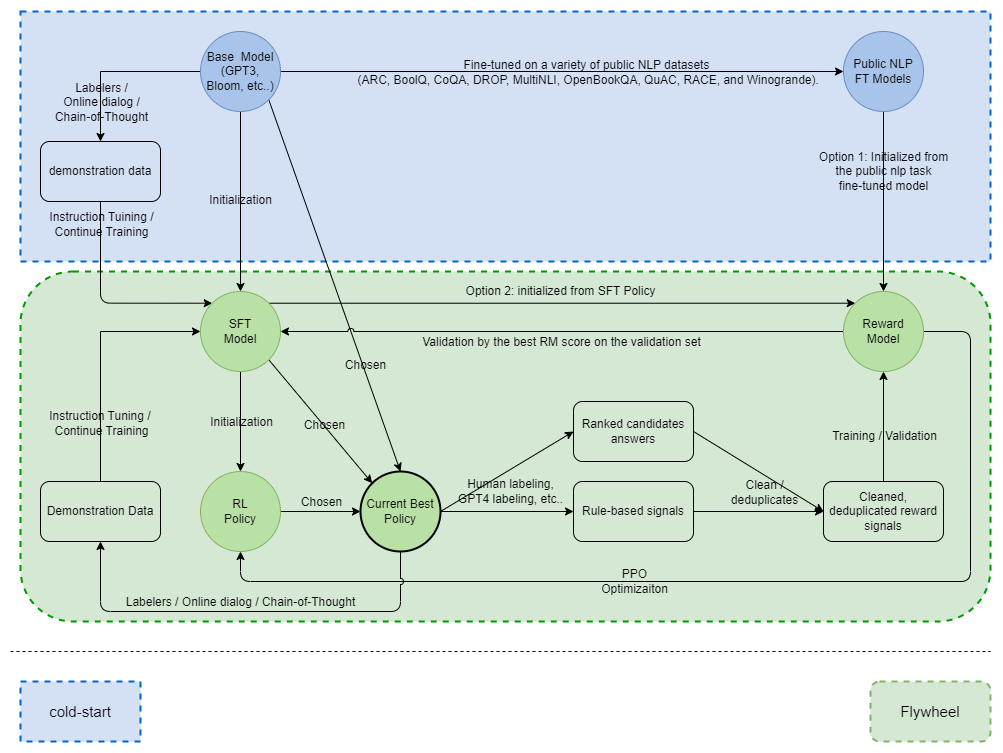

The diagram above was exported from draw.io. Its source (the exported page's mxGraphModel, read from the mxfile embedded in the PNG):
<mxGraphModel dx="2144" dy="992" grid="1" gridSize="10" guides="1" tooltips="1" connect="1" arrows="1" fold="1" page="1" pageScale="1" pageWidth="827" pageHeight="1169" math="0" shadow="0">
  <root>
    <mxCell id="0" />
    <mxCell id="1" parent="0" />
    <mxCell id="1vDECXlyWoTlQSaHWiOk-27" value="" style="rounded=1;whiteSpace=wrap;html=1;shadow=0;dashed=1;strokeColor=#009900;strokeWidth=2;fillColor=#D5E8D4;gradientColor=none;" parent="1" vertex="1">
      <mxGeometry x="-310" y="300" width="970" height="350" as="geometry" />
    </mxCell>
    <mxCell id="1vDECXlyWoTlQSaHWiOk-26" value="" style="rounded=0;whiteSpace=wrap;html=1;fillColor=#D4E1F5;dashed=1;strokeColor=#0066CC;shadow=0;strokeWidth=2;" parent="1" vertex="1">
      <mxGeometry x="-310" y="40" width="970" height="250" as="geometry" />
    </mxCell>
    <mxCell id="1vDECXlyWoTlQSaHWiOk-1" value="Option 1: Initialized from &lt;br&gt;the public nlp task&lt;br&gt;fine-tuned model" style="rounded=0;orthogonalLoop=1;jettySize=auto;html=1;exitX=0.5;exitY=1;exitDx=0;exitDy=0;entryX=0.5;entryY=0;entryDx=0;entryDy=0;labelBackgroundColor=none;" parent="1" source="1vDECXlyWoTlQSaHWiOk-23" target="1vDECXlyWoTlQSaHWiOk-16" edge="1">
      <mxGeometry x="-0.3333" relative="1" as="geometry">
        <mxPoint x="493" y="280" as="sourcePoint" />
        <mxPoint as="offset" />
      </mxGeometry>
    </mxCell>
    <mxCell id="1vDECXlyWoTlQSaHWiOk-2" style="edgeStyle=orthogonalEdgeStyle;rounded=0;orthogonalLoop=1;jettySize=auto;html=1;exitX=0;exitY=0.5;exitDx=0;exitDy=0;entryX=0.5;entryY=0;entryDx=0;entryDy=0;" parent="1" source="1vDECXlyWoTlQSaHWiOk-8" target="1vDECXlyWoTlQSaHWiOk-19" edge="1">
      <mxGeometry relative="1" as="geometry" />
    </mxCell>
    <mxCell id="1vDECXlyWoTlQSaHWiOk-3" value="Labelers /&lt;br&gt;Online dialog /&lt;br&gt;Chain-of-Thought" style="edgeLabel;html=1;align=center;verticalAlign=middle;resizable=0;points=[];labelBackgroundColor=none;" parent="1vDECXlyWoTlQSaHWiOk-2" connectable="0" vertex="1">
      <mxGeometry x="-0.1818" relative="1" as="geometry">
        <mxPoint x="-30" y="30" as="offset" />
      </mxGeometry>
    </mxCell>
    <mxCell id="1vDECXlyWoTlQSaHWiOk-4" value="Initialization" style="rounded=0;orthogonalLoop=1;jettySize=auto;html=1;exitX=0.5;exitY=1;exitDx=0;exitDy=0;entryX=0.5;entryY=0;entryDx=0;entryDy=0;labelBackgroundColor=none;" parent="1" source="1vDECXlyWoTlQSaHWiOk-8" target="1vDECXlyWoTlQSaHWiOk-22" edge="1">
      <mxGeometry relative="1" as="geometry">
        <mxPoint y="-1" as="offset" />
      </mxGeometry>
    </mxCell>
    <mxCell id="1vDECXlyWoTlQSaHWiOk-5" style="rounded=0;orthogonalLoop=1;jettySize=auto;html=1;exitX=1;exitY=0.5;exitDx=0;exitDy=0;entryX=0;entryY=0.5;entryDx=0;entryDy=0;" parent="1" source="1vDECXlyWoTlQSaHWiOk-8" target="1vDECXlyWoTlQSaHWiOk-23" edge="1">
      <mxGeometry relative="1" as="geometry" />
    </mxCell>
    <mxCell id="1vDECXlyWoTlQSaHWiOk-6" value="Fine-tuned on a variety of public NLP datasets&lt;br&gt;&amp;nbsp;(ARC, BoolQ, CoQA, DROP, MultiNLI, OpenBookQA, QuAC, RACE, and Winogrande)." style="edgeLabel;html=1;align=center;verticalAlign=middle;resizable=0;points=[];labelBackgroundColor=none;" parent="1vDECXlyWoTlQSaHWiOk-5" connectable="0" vertex="1">
      <mxGeometry x="-0.3036" y="-34" relative="1" as="geometry">
        <mxPoint x="108" y="-34" as="offset" />
      </mxGeometry>
    </mxCell>
    <mxCell id="1vDECXlyWoTlQSaHWiOk-7" style="rounded=0;orthogonalLoop=1;jettySize=auto;html=1;exitX=1;exitY=1;exitDx=0;exitDy=0;entryX=0.5;entryY=0;entryDx=0;entryDy=0;" parent="1" source="1vDECXlyWoTlQSaHWiOk-8" target="1vDECXlyWoTlQSaHWiOk-34" edge="1">
      <mxGeometry relative="1" as="geometry">
        <mxPoint x="60" y="490" as="targetPoint" />
      </mxGeometry>
    </mxCell>
    <mxCell id="1vDECXlyWoTlQSaHWiOk-60" value="Chosen" style="edgeLabel;html=1;align=center;verticalAlign=middle;resizable=0;points=[];labelBackgroundColor=none;" parent="1vDECXlyWoTlQSaHWiOk-7" connectable="0" vertex="1">
      <mxGeometry x="0.4268" y="2" relative="1" as="geometry">
        <mxPoint as="offset" />
      </mxGeometry>
    </mxCell>
    <mxCell id="1vDECXlyWoTlQSaHWiOk-8" value="Base&amp;nbsp; Model&lt;br&gt;(GPT3, Bloom, etc..)" style="ellipse;whiteSpace=wrap;html=1;aspect=fixed;fillColor=#A9C4EB;strokeColor=#6c8ebf;" parent="1" vertex="1">
      <mxGeometry x="-130" y="60" width="80" height="80" as="geometry" />
    </mxCell>
    <mxCell id="1vDECXlyWoTlQSaHWiOk-9" value="Human labeling, &lt;br&gt;GPT4 labeling, etc.." style="rounded=0;orthogonalLoop=1;jettySize=auto;html=1;exitX=1;exitY=0.5;exitDx=0;exitDy=0;entryX=0;entryY=0.5;entryDx=0;entryDy=0;labelBackgroundColor=none;" parent="1" source="1vDECXlyWoTlQSaHWiOk-34" target="1vDECXlyWoTlQSaHWiOk-13" edge="1">
      <mxGeometry x="-0.0942" y="-19" relative="1" as="geometry">
        <mxPoint as="offset" />
      </mxGeometry>
    </mxCell>
    <mxCell id="1vDECXlyWoTlQSaHWiOk-11" style="rounded=0;orthogonalLoop=1;jettySize=auto;html=1;exitX=0.5;exitY=0;exitDx=0;exitDy=0;entryX=0.5;entryY=1;entryDx=0;entryDy=0;" parent="1" source="1vDECXlyWoTlQSaHWiOk-42" target="1vDECXlyWoTlQSaHWiOk-16" edge="1">
      <mxGeometry relative="1" as="geometry">
        <mxPoint x="553" y="480" as="targetPoint" />
      </mxGeometry>
    </mxCell>
    <mxCell id="1vDECXlyWoTlQSaHWiOk-12" value="Training / Validation" style="edgeLabel;html=1;align=center;verticalAlign=middle;resizable=0;points=[];labelBackgroundColor=none;" parent="1vDECXlyWoTlQSaHWiOk-11" connectable="0" vertex="1">
      <mxGeometry x="-0.25" y="-48" relative="1" as="geometry">
        <mxPoint x="-48" y="-4" as="offset" />
      </mxGeometry>
    </mxCell>
    <mxCell id="1vDECXlyWoTlQSaHWiOk-46" style="rounded=0;orthogonalLoop=1;jettySize=auto;html=1;exitX=1;exitY=0.5;exitDx=0;exitDy=0;entryX=0;entryY=0.5;entryDx=0;entryDy=0;" parent="1" source="1vDECXlyWoTlQSaHWiOk-13" target="1vDECXlyWoTlQSaHWiOk-42" edge="1">
      <mxGeometry relative="1" as="geometry" />
    </mxCell>
    <mxCell id="1vDECXlyWoTlQSaHWiOk-51" value="Clean / &lt;br&gt;deduplicates" style="edgeLabel;html=1;align=center;verticalAlign=middle;resizable=0;points=[];labelBackgroundColor=none;" parent="1vDECXlyWoTlQSaHWiOk-46" connectable="0" vertex="1">
      <mxGeometry x="-0.1485" y="1" relative="1" as="geometry">
        <mxPoint x="14" y="27" as="offset" />
      </mxGeometry>
    </mxCell>
    <mxCell id="1vDECXlyWoTlQSaHWiOk-13" value="Ranked candidates answers" style="rounded=1;whiteSpace=wrap;html=1;fillColor=none;" parent="1" vertex="1">
      <mxGeometry x="243" y="430" width="120" height="60" as="geometry" />
    </mxCell>
    <mxCell id="1vDECXlyWoTlQSaHWiOk-14" style="rounded=0;orthogonalLoop=1;jettySize=auto;html=1;exitX=0;exitY=0.5;exitDx=0;exitDy=0;jumpStyle=arc;" parent="1" source="1vDECXlyWoTlQSaHWiOk-16" target="1vDECXlyWoTlQSaHWiOk-22" edge="1">
      <mxGeometry relative="1" as="geometry" />
    </mxCell>
    <mxCell id="1vDECXlyWoTlQSaHWiOk-15" value="Validation by the best RM score on the validation set" style="edgeLabel;html=1;align=center;verticalAlign=middle;resizable=0;points=[];labelBackgroundColor=none;" parent="1vDECXlyWoTlQSaHWiOk-14" connectable="0" vertex="1">
      <mxGeometry x="0.1252" y="-3" relative="1" as="geometry">
        <mxPoint x="34" y="13" as="offset" />
      </mxGeometry>
    </mxCell>
    <mxCell id="1vDECXlyWoTlQSaHWiOk-57" style="edgeStyle=orthogonalEdgeStyle;rounded=1;orthogonalLoop=1;jettySize=auto;html=1;exitX=1;exitY=0.5;exitDx=0;exitDy=0;entryX=0.5;entryY=1;entryDx=0;entryDy=0;jumpStyle=gap;" parent="1" source="1vDECXlyWoTlQSaHWiOk-16" target="1vDECXlyWoTlQSaHWiOk-25" edge="1">
      <mxGeometry relative="1" as="geometry">
        <Array as="points">
          <mxPoint x="640" y="360" />
          <mxPoint x="640" y="610" />
          <mxPoint x="-90" y="610" />
        </Array>
      </mxGeometry>
    </mxCell>
    <mxCell id="1vDECXlyWoTlQSaHWiOk-58" value="PPO&lt;br style=&quot;border-color: var(--border-color);&quot;&gt;Optimizaiton" style="edgeLabel;html=1;align=center;verticalAlign=middle;resizable=0;points=[];labelBackgroundColor=none;" parent="1vDECXlyWoTlQSaHWiOk-57" connectable="0" vertex="1">
      <mxGeometry x="0.4002" y="-1" relative="1" as="geometry">
        <mxPoint x="106" as="offset" />
      </mxGeometry>
    </mxCell>
    <mxCell id="1vDECXlyWoTlQSaHWiOk-16" value="Reward &lt;br&gt;Model" style="ellipse;whiteSpace=wrap;html=1;aspect=fixed;fillColor=#B9E0A5;strokeColor=#82b366;" parent="1" vertex="1">
      <mxGeometry x="513" y="320" width="80" height="80" as="geometry" />
    </mxCell>
    <mxCell id="1vDECXlyWoTlQSaHWiOk-17" value="" style="edgeStyle=orthogonalEdgeStyle;rounded=1;orthogonalLoop=1;jettySize=auto;html=1;exitX=0.5;exitY=1;exitDx=0;exitDy=0;entryX=0;entryY=0;entryDx=0;entryDy=0;" parent="1" source="1vDECXlyWoTlQSaHWiOk-19" target="1vDECXlyWoTlQSaHWiOk-22" edge="1">
      <mxGeometry relative="1" as="geometry">
        <mxPoint as="offset" />
        <mxPoint x="-68.28427124746213" y="331.71572875253787" as="targetPoint" />
        <Array as="points">
          <mxPoint x="-230" y="332" />
        </Array>
      </mxGeometry>
    </mxCell>
    <mxCell id="1vDECXlyWoTlQSaHWiOk-18" value="Instruction Tuining / &lt;br&gt;Continue Training" style="edgeLabel;html=1;align=center;verticalAlign=middle;resizable=0;points=[];labelBackgroundColor=none;" parent="1vDECXlyWoTlQSaHWiOk-17" connectable="0" vertex="1">
      <mxGeometry x="-0.3833" y="-3" relative="1" as="geometry">
        <mxPoint x="3" y="-43" as="offset" />
      </mxGeometry>
    </mxCell>
    <mxCell id="1vDECXlyWoTlQSaHWiOk-19" value="demonstration data" style="rounded=1;whiteSpace=wrap;html=1;fillColor=none;" parent="1" vertex="1">
      <mxGeometry x="-290" y="170" width="120" height="60" as="geometry" />
    </mxCell>
    <mxCell id="1vDECXlyWoTlQSaHWiOk-20" style="edgeStyle=none;rounded=0;orthogonalLoop=1;jettySize=auto;html=1;exitX=0.5;exitY=1;exitDx=0;exitDy=0;entryX=0.5;entryY=0;entryDx=0;entryDy=0;" parent="1" source="1vDECXlyWoTlQSaHWiOk-22" target="1vDECXlyWoTlQSaHWiOk-25" edge="1">
      <mxGeometry relative="1" as="geometry">
        <mxPoint x="-90" y="480" as="sourcePoint" />
      </mxGeometry>
    </mxCell>
    <mxCell id="1vDECXlyWoTlQSaHWiOk-54" value="Initialization" style="edgeLabel;html=1;align=center;verticalAlign=middle;resizable=0;points=[];labelBackgroundColor=none;" parent="1vDECXlyWoTlQSaHWiOk-20" connectable="0" vertex="1">
      <mxGeometry x="-0.44" y="1" relative="1" as="geometry">
        <mxPoint x="-1" y="22" as="offset" />
      </mxGeometry>
    </mxCell>
    <mxCell id="1vDECXlyWoTlQSaHWiOk-21" style="edgeStyle=none;rounded=0;orthogonalLoop=1;jettySize=auto;html=1;exitX=1;exitY=1;exitDx=0;exitDy=0;entryX=0;entryY=0;entryDx=0;entryDy=0;" parent="1" source="1vDECXlyWoTlQSaHWiOk-22" target="1vDECXlyWoTlQSaHWiOk-34" edge="1">
      <mxGeometry relative="1" as="geometry">
        <mxPoint x="120" y="570" as="targetPoint" />
        <mxPoint x="-61.71572875253787" y="468.28427124746213" as="sourcePoint" />
      </mxGeometry>
    </mxCell>
    <mxCell id="1vDECXlyWoTlQSaHWiOk-59" value="Chosen" style="edgeLabel;html=1;align=center;verticalAlign=middle;resizable=0;points=[];labelBackgroundColor=none;" parent="1vDECXlyWoTlQSaHWiOk-21" connectable="0" vertex="1">
      <mxGeometry x="0.05" relative="1" as="geometry">
        <mxPoint as="offset" />
      </mxGeometry>
    </mxCell>
    <mxCell id="1vDECXlyWoTlQSaHWiOk-39" value="Option 2: initialized from SFT Policy" style="rounded=0;orthogonalLoop=1;jettySize=auto;html=1;exitX=1;exitY=0;exitDx=0;exitDy=0;edgeStyle=orthogonalEdgeStyle;entryX=0;entryY=0;entryDx=0;entryDy=0;labelBackgroundColor=none;" parent="1" source="1vDECXlyWoTlQSaHWiOk-22" target="1vDECXlyWoTlQSaHWiOk-16" edge="1">
      <mxGeometry x="-0.0051" y="12" relative="1" as="geometry">
        <mxPoint x="402" y="332" as="targetPoint" />
        <mxPoint as="offset" />
      </mxGeometry>
    </mxCell>
    <mxCell id="1vDECXlyWoTlQSaHWiOk-22" value="SFT &lt;br&gt;Model" style="ellipse;whiteSpace=wrap;html=1;aspect=fixed;fillColor=#B9E0A5;strokeColor=#82B366;fontColor=#000000;" parent="1" vertex="1">
      <mxGeometry x="-130" y="320" width="80" height="80" as="geometry" />
    </mxCell>
    <mxCell id="1vDECXlyWoTlQSaHWiOk-23" value="Public NLP&lt;br&gt;FT Models" style="ellipse;whiteSpace=wrap;html=1;aspect=fixed;fillColor=#A9C4EB;strokeColor=#6c8ebf;" parent="1" vertex="1">
      <mxGeometry x="513" y="60" width="80" height="80" as="geometry" />
    </mxCell>
    <mxCell id="1vDECXlyWoTlQSaHWiOk-50" style="edgeStyle=orthogonalEdgeStyle;rounded=0;orthogonalLoop=1;jettySize=auto;html=1;exitX=1;exitY=0.5;exitDx=0;exitDy=0;entryX=0;entryY=0.5;entryDx=0;entryDy=0;" parent="1" source="1vDECXlyWoTlQSaHWiOk-25" target="1vDECXlyWoTlQSaHWiOk-34" edge="1">
      <mxGeometry relative="1" as="geometry">
        <mxPoint x="30" y="570" as="targetPoint" />
      </mxGeometry>
    </mxCell>
    <mxCell id="1vDECXlyWoTlQSaHWiOk-61" value="Chosen" style="edgeLabel;html=1;align=center;verticalAlign=middle;resizable=0;points=[];labelBackgroundColor=none;" parent="1vDECXlyWoTlQSaHWiOk-50" connectable="0" vertex="1">
      <mxGeometry x="-0.325" y="1" relative="1" as="geometry">
        <mxPoint x="13" y="-9" as="offset" />
      </mxGeometry>
    </mxCell>
    <mxCell id="1vDECXlyWoTlQSaHWiOk-25" value="RL&lt;br&gt;Policy" style="ellipse;whiteSpace=wrap;html=1;aspect=fixed;fillColor=#B9E0A5;strokeColor=#82b366;" parent="1" vertex="1">
      <mxGeometry x="-130" y="500" width="80" height="80" as="geometry" />
    </mxCell>
    <mxCell id="1vDECXlyWoTlQSaHWiOk-29" value="Flywheel" style="rounded=1;whiteSpace=wrap;html=1;shadow=0;dashed=1;strokeColor=#82b366;strokeWidth=2;fillColor=#d5e8d4;fontSize=15;" parent="1" vertex="1">
      <mxGeometry x="540" y="710" width="120" height="60" as="geometry" />
    </mxCell>
    <mxCell id="1vDECXlyWoTlQSaHWiOk-30" value="cold-start" style="rounded=0;whiteSpace=wrap;html=1;shadow=0;dashed=1;strokeWidth=2;fillColor=#D4E1F5;strokeColor=#0066CC;fontSize=15;" parent="1" vertex="1">
      <mxGeometry x="-310" y="710" width="120" height="60" as="geometry" />
    </mxCell>
    <mxCell id="1vDECXlyWoTlQSaHWiOk-55" style="edgeStyle=orthogonalEdgeStyle;rounded=0;orthogonalLoop=1;jettySize=auto;html=1;exitX=0.5;exitY=0;exitDx=0;exitDy=0;entryX=0;entryY=0.5;entryDx=0;entryDy=0;" parent="1" source="Jbag7RzDcYmE98knAy0l-3" target="1vDECXlyWoTlQSaHWiOk-22" edge="1">
      <mxGeometry relative="1" as="geometry">
        <mxPoint x="-68.28427124746213" y="388.28427124746213" as="targetPoint" />
        <Array as="points">
          <mxPoint x="-230" y="360" />
        </Array>
      </mxGeometry>
    </mxCell>
    <mxCell id="1vDECXlyWoTlQSaHWiOk-56" value="Instruction Tuning /&amp;nbsp;&lt;br style=&quot;border-color: var(--border-color);&quot;&gt;Continue Training" style="edgeLabel;html=1;align=center;verticalAlign=middle;resizable=0;points=[];labelBackgroundColor=none;" parent="1vDECXlyWoTlQSaHWiOk-55" connectable="0" vertex="1">
      <mxGeometry x="-0.3685" relative="1" as="geometry">
        <mxPoint y="19" as="offset" />
      </mxGeometry>
    </mxCell>
    <mxCell id="1vDECXlyWoTlQSaHWiOk-44" style="edgeStyle=orthogonalEdgeStyle;rounded=0;orthogonalLoop=1;jettySize=auto;html=1;exitX=1;exitY=0.5;exitDx=0;exitDy=0;entryX=0;entryY=0.5;entryDx=0;entryDy=0;" parent="1" source="1vDECXlyWoTlQSaHWiOk-34" target="1vDECXlyWoTlQSaHWiOk-43" edge="1">
      <mxGeometry relative="1" as="geometry" />
    </mxCell>
    <mxCell id="1vDECXlyWoTlQSaHWiOk-34" value="Current Best Policy" style="ellipse;whiteSpace=wrap;html=1;aspect=fixed;fillColor=#B9E0A5;strokeColor=default;strokeWidth=2;" parent="1" vertex="1">
      <mxGeometry x="30" y="500" width="80" height="80" as="geometry" />
    </mxCell>
    <mxCell id="1vDECXlyWoTlQSaHWiOk-41" value="" style="endArrow=none;dashed=1;html=1;rounded=0;" parent="1" edge="1">
      <mxGeometry width="50" height="50" relative="1" as="geometry">
        <mxPoint x="-320" y="680" as="sourcePoint" />
        <mxPoint x="660" y="680" as="targetPoint" />
      </mxGeometry>
    </mxCell>
    <mxCell id="1vDECXlyWoTlQSaHWiOk-42" value="Cleaned, deduplicated reward signals" style="rounded=1;whiteSpace=wrap;html=1;fillColor=none;" parent="1" vertex="1">
      <mxGeometry x="493" y="510" width="120" height="60" as="geometry" />
    </mxCell>
    <mxCell id="1vDECXlyWoTlQSaHWiOk-48" style="edgeStyle=orthogonalEdgeStyle;rounded=0;orthogonalLoop=1;jettySize=auto;html=1;exitX=1;exitY=0.5;exitDx=0;exitDy=0;entryX=0;entryY=0.5;entryDx=0;entryDy=0;" parent="1" source="1vDECXlyWoTlQSaHWiOk-43" target="1vDECXlyWoTlQSaHWiOk-42" edge="1">
      <mxGeometry relative="1" as="geometry" />
    </mxCell>
    <mxCell id="1vDECXlyWoTlQSaHWiOk-43" value="Rule-based signals" style="rounded=1;whiteSpace=wrap;html=1;fillColor=none;" parent="1" vertex="1">
      <mxGeometry x="243" y="510" width="120" height="60" as="geometry" />
    </mxCell>
    <mxCell id="1vDECXlyWoTlQSaHWiOk-63" value="" style="edgeStyle=orthogonalEdgeStyle;rounded=1;orthogonalLoop=1;jettySize=auto;html=1;exitX=0.5;exitY=1;exitDx=0;exitDy=0;jumpStyle=arc;entryX=0.5;entryY=1;entryDx=0;entryDy=0;" parent="1" source="1vDECXlyWoTlQSaHWiOk-34" target="Jbag7RzDcYmE98knAy0l-3" edge="1">
      <mxGeometry relative="1" as="geometry">
        <mxPoint x="70" y="580" as="sourcePoint" />
        <mxPoint x="-230" y="570" as="targetPoint" />
        <Array as="points">
          <mxPoint x="70" y="640" />
          <mxPoint x="-230" y="640" />
        </Array>
      </mxGeometry>
    </mxCell>
    <mxCell id="48SNyNP39ULxCLxf023u-1" value="Labelers /&amp;nbsp;&lt;span style=&quot;&quot;&gt;Online dialog /&amp;nbsp;&lt;/span&gt;&lt;span style=&quot;&quot;&gt;Chain-of-Thought&lt;/span&gt;" style="edgeLabel;html=1;align=center;verticalAlign=middle;resizable=0;points=[];labelBackgroundColor=none;" parent="1vDECXlyWoTlQSaHWiOk-63" connectable="0" vertex="1">
      <mxGeometry x="0.0683" y="-1" relative="1" as="geometry">
        <mxPoint x="9" y="-9" as="offset" />
      </mxGeometry>
    </mxCell>
    <mxCell id="Jbag7RzDcYmE98knAy0l-3" value="Demonstration Data" style="rounded=1;whiteSpace=wrap;html=1;fillColor=none;" parent="1" vertex="1">
      <mxGeometry x="-290" y="510" width="120" height="60" as="geometry" />
    </mxCell>
  </root>
</mxGraphModel>